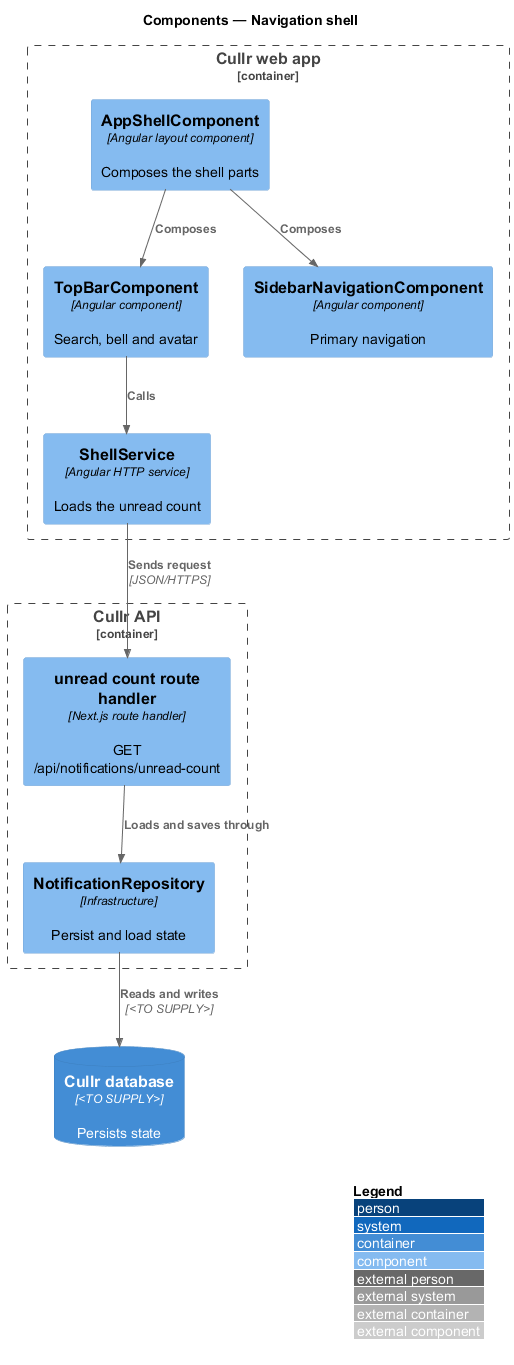

The diagram above was rendered by PlantUML. Its source (embedded in the PNG):
@startuml
!include <C4/C4_Component>
LAYOUT_WITH_LEGEND()
title Components — Navigation shell

Container_Boundary(spa, "Cullr web app") {
  Component(f0, "AppShellComponent", "Angular layout component", "Composes the shell parts")
  Component(f1, "TopBarComponent", "Angular component", "Search, bell and avatar")
  Component(f2, "SidebarNavigationComponent", "Angular component", "Primary navigation")
  Component(f3, "ShellService", "Angular HTTP service", "Loads the unread count")
}
Container_Boundary(api, "Cullr API") {
  Component(a0, "unread count route handler", "Next.js route handler", "GET /api/notifications/unread-count")
  Component(r, "NotificationRepository", "Infrastructure", "Persist and load state")
}
ContainerDb(db, "Cullr database", "<TO SUPPLY>", "Persists state")

Rel(f0, f1, "Composes")
Rel(f0, f2, "Composes")
Rel(f1, f3, "Calls")
Rel(f3, a0, "Sends request", "JSON/HTTPS")
Rel(a0, r, "Loads and saves through")
Rel(r, db, "Reads and writes", "<TO SUPPLY>")
@enduml